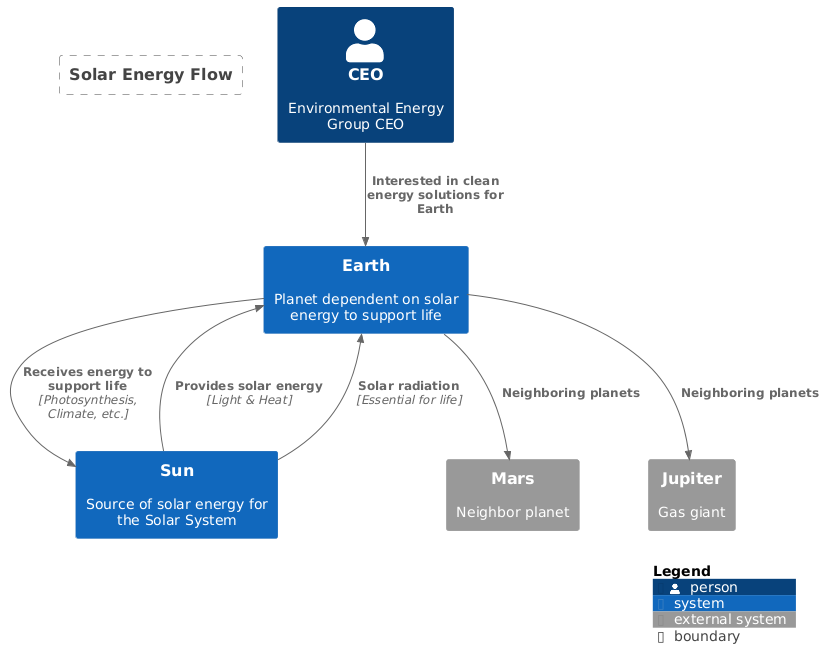

The diagram above was rendered by PlantUML. Its source (embedded in the PNG):
@startuml SolarSystemOverviewExample1
!includeurl C4/C4_Context.puml

' Solar System Context
Person(ceo, "CEO", "Environmental Energy Group CEO")
System(sun, "Sun", "Source of solar energy for the Solar System")
System(earth, "Earth", "Planet dependent on solar energy to support life")
System_Ext(mars, "Mars", "Neighbor planet")
System_Ext(jupiter, "Jupiter", "Gas giant")

' Relationships
Rel(ceo, earth, "Interested in clean energy solutions for Earth")
Rel(sun, earth, "Provides solar energy", "Light & Heat")
Rel(earth, sun, "Receives energy to support life", "Photosynthesis, Climate, etc.")
Rel(earth, mars, "Neighboring planets")
Rel(earth, jupiter, "Neighboring planets")

' Highlight dependency
Boundary(solarEnergy, "Solar Energy Flow") {
    Rel(sun, earth, "Solar radiation", "Essential for life")
}

' Add icons (C4-PlantUML uses built-in icons)
UpdateElementStyle(sun, $bgColor="yellow", $fontColor="black")
UpdateElementStyle(earth, $bgColor="lightblue", $fontColor="black")
UpdateElementStyle(mars, $bgColor="red", $fontColor="white")
UpdateElementStyle(jupiter, $bgColor="orange", $fontColor="black")

SHOW_LEGEND()
@enduml